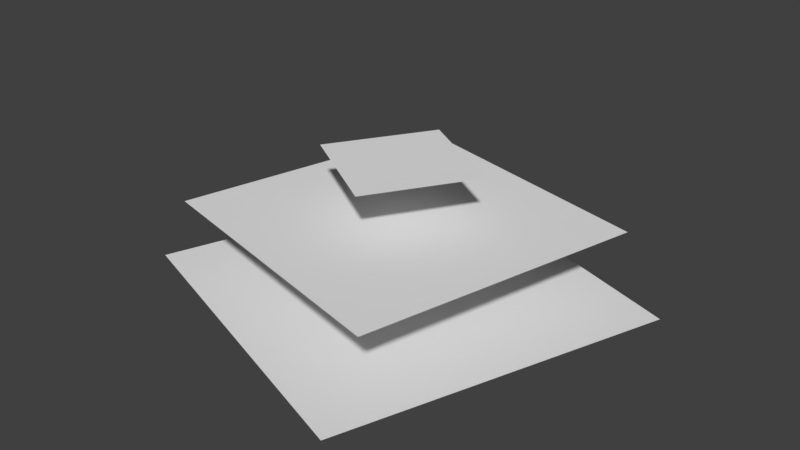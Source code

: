 # Source: syphoness_blue.blend  (saved by Blender 2.77.0; exported with 4.5.12 LTS)
import bpy
from mathutils import Matrix  # noqa: F401  (used for matrix-valued properties, if any)

bpy.ops.wm.read_factory_settings(use_empty=True)
scene = bpy.context.scene
scene.name = 'Scene'

# ---- collections
col_collection_1 = bpy.data.collections.new('Collection 1'); scene.collection.children.link(col_collection_1)

# ---- world
world_world = bpy.data.worlds.new('World'); scene.world = world_world
world_world.color = (0.05088, 0.05088, 0.05088)
world_world.use_sun_shadow = False
world_world.sun_shadow_jitter_overblur = 0.0
world_world.cycles.sampling_method = 'MANUAL'

# ---- meshes
me_plane_006 = bpy.data.meshes.new('Plane.006')
me_plane_006.from_pydata([(-6.84, -6.84, 0.0), (6.84, -6.84, 0.0), (-6.84, 6.84, 0.0), (6.84, 6.84, 0.0)], [], [(0, 1, 3, 2)])
_uv = me_plane_006.uv_layers.new(name='UVMap')
_uv.uv.foreach_set('vector', [0.5731, 0.001004, 0.645, 0.001004, 0.645, 0.07288, 0.5731, 0.07288])
me_plane_006.use_remesh_preserve_volume = False
me_plane_006.use_remesh_preserve_attributes = False
me_plane_006.use_mirror_vertex_groups = False
me_plane_006.update()
me_plane_005 = bpy.data.meshes.new('Plane.005')
me_plane_005.from_pydata([(-6.84, -6.84, 0.0), (6.84, -6.84, 0.0), (-6.84, 6.84, 0.0), (6.84, 6.84, 0.0)], [], [(0, 1, 3, 2)])
_uv = me_plane_005.uv_layers.new(name='UVMap')
_uv.uv.foreach_set('vector', [0.5731, 0.001004, 0.645, 0.001004, 0.645, 0.07288, 0.5731, 0.07288])
me_plane_005.use_remesh_preserve_volume = False
me_plane_005.use_remesh_preserve_attributes = False
me_plane_005.use_mirror_vertex_groups = False
me_plane_005.update()
me_plane_004 = bpy.data.meshes.new('Plane.004')
me_plane_004.from_pydata([(-6.84, -6.84, 0.0), (6.84, -6.84, 0.0), (-6.84, 6.84, 0.0), (6.84, 6.84, 0.0)], [], [(0, 1, 3, 2)])
_uv = me_plane_004.uv_layers.new(name='UVMap')
_uv.uv.foreach_set('vector', [0.5731, 0.001004, 0.645, 0.001004, 0.645, 0.07288, 0.5731, 0.07288])
me_plane_004.use_remesh_preserve_volume = False
me_plane_004.use_remesh_preserve_attributes = False
me_plane_004.use_mirror_vertex_groups = False
me_plane_004.update()

# ---- objects
ob_spin_waves_002 = bpy.data.objects.new('Spin Waves.002', me_plane_006)
ob_spin_waves_001 = bpy.data.objects.new('Spin Waves.001', me_plane_005)
ob_spin_waves = bpy.data.objects.new('Spin Waves', me_plane_004)

# ---- transforms, parenting, visibility, modifiers, constraints
ob_spin_waves_002.location = (0.0, 0.0, 3.975)
ob_spin_waves_002.rotation_euler = (0.0, 0.0, 2.799)
ob_spin_waves_002.scale = (0.9902, 0.9902, 0.9902)
ob_spin_waves_002.lineart.crease_threshold = 0.0
ob_spin_waves_001.location = (0.0, 0.0, 6.888)
ob_spin_waves_001.rotation_euler = (0.0, 0.0, 4.467)
ob_spin_waves_001.scale = (0.843, 0.843, 0.843)
ob_spin_waves_001.lineart.crease_threshold = 0.0
ob_spin_waves.location = (0.0, 0.0, 9.084)
ob_spin_waves.rotation_euler = (0.0, 0.0, 5.725)
ob_spin_waves.scale = (0.3393, 0.3393, 0.3393)
ob_spin_waves.lineart.crease_threshold = 0.0

# ---- collection membership
col_collection_1.objects.link(ob_spin_waves_002)
col_collection_1.objects.link(ob_spin_waves_001)
col_collection_1.objects.link(ob_spin_waves)

# ---- scene / render settings (as saved in the file)
scene.frame_start = 0; scene.frame_end = 50; scene.frame_set(24)
scene.render.engine = 'BLENDER_EEVEE_NEXT'
scene.render.resolution_percentage = 50
scene.render.dither_intensity = 0.0
scene.cycles.use_denoising = False
scene.cycles.samples = 128
scene.cycles.sampling_pattern = 'TABULATED_SOBOL'
scene.cycles.light_sampling_threshold = 0.0
scene.cycles.use_adaptive_sampling = False
scene.cycles.use_light_tree = False
scene.cycles.blur_glossy = 0.0
scene.cycles.sample_clamp_indirect = 0.0
scene.view_settings.view_transform = 'Standard'
bpy.context.view_layer.update()

# ---- added for rendering (the .blend has no active camera and no usable light): camera, sun
cam_auto = bpy.data.cameras.new('AutoCamera')
cam_auto.lens = 50.0
cam_auto.sensor_width = 36.0
cam_auto.clip_end = 1000.0
ob_auto_camera = bpy.data.objects.new('AutoCamera', cam_auto)
scene.collection.objects.link(ob_auto_camera)
ob_auto_camera.location = (23.1386, -27.7663, 25.0404)
ob_auto_camera.rotation_euler = (1.09748, -7.21219e-08, 0.694738)
scene.camera = ob_auto_camera
light_auto_sun = bpy.data.lights.new('AutoSun', 'SUN')
light_auto_sun.energy = 3.0
light_auto_sun.angle = 0.0523599
ob_auto_sun = bpy.data.objects.new('AutoSun', light_auto_sun)
scene.collection.objects.link(ob_auto_sun)
ob_auto_sun.rotation_euler = (0.872665, 0.174533, 0.523599)
bpy.context.view_layer.update()
